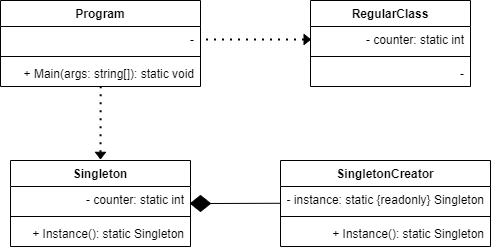

The diagram above was exported from draw.io. Its source (the exported page's mxGraphModel, read from the mxfile embedded in the PNG):
<mxGraphModel dx="1075" dy="1693" grid="1" gridSize="10" guides="1" tooltips="1" connect="1" arrows="1" fold="1" page="1" pageScale="1" pageWidth="827" pageHeight="1169" math="0" shadow="0">
  <root>
    <mxCell id="WIyWlLk6GJQsqaUBKTNV-0" />
    <mxCell id="WIyWlLk6GJQsqaUBKTNV-1" parent="WIyWlLk6GJQsqaUBKTNV-0" />
    <mxCell id="ti9WJt55BeB45__YA9Zw-0" value="Singleton" style="swimlane;fontStyle=1;align=center;verticalAlign=top;childLayout=stackLayout;horizontal=1;startSize=26;horizontalStack=0;resizeParent=1;resizeParentMax=0;resizeLast=0;collapsible=1;marginBottom=0;whiteSpace=wrap;html=1;" vertex="1" parent="WIyWlLk6GJQsqaUBKTNV-1">
      <mxGeometry x="310" y="130" width="180" height="86" as="geometry" />
    </mxCell>
    <mxCell id="ti9WJt55BeB45__YA9Zw-1" value="- counter: static int" style="text;strokeColor=none;fillColor=none;align=right;verticalAlign=top;spacingLeft=4;spacingRight=4;overflow=hidden;rotatable=0;points=[[0,0.5],[1,0.5]];portConstraint=eastwest;whiteSpace=wrap;html=1;" vertex="1" parent="ti9WJt55BeB45__YA9Zw-0">
      <mxGeometry y="26" width="180" height="26" as="geometry" />
    </mxCell>
    <mxCell id="ti9WJt55BeB45__YA9Zw-2" value="" style="line;strokeWidth=1;fillColor=none;align=left;verticalAlign=middle;spacingTop=-1;spacingLeft=3;spacingRight=3;rotatable=0;labelPosition=right;points=[];portConstraint=eastwest;strokeColor=inherit;" vertex="1" parent="ti9WJt55BeB45__YA9Zw-0">
      <mxGeometry y="52" width="180" height="8" as="geometry" />
    </mxCell>
    <mxCell id="ti9WJt55BeB45__YA9Zw-3" value="+ Instance(): static Singleton" style="text;strokeColor=none;fillColor=none;align=right;verticalAlign=top;spacingLeft=4;spacingRight=4;overflow=hidden;rotatable=0;points=[[0,0.5],[1,0.5]];portConstraint=eastwest;whiteSpace=wrap;html=1;" vertex="1" parent="ti9WJt55BeB45__YA9Zw-0">
      <mxGeometry y="60" width="180" height="26" as="geometry" />
    </mxCell>
    <mxCell id="ti9WJt55BeB45__YA9Zw-4" value="SingletonCreator" style="swimlane;fontStyle=1;align=center;verticalAlign=top;childLayout=stackLayout;horizontal=1;startSize=26;horizontalStack=0;resizeParent=1;resizeParentMax=0;resizeLast=0;collapsible=1;marginBottom=0;whiteSpace=wrap;html=1;" vertex="1" parent="WIyWlLk6GJQsqaUBKTNV-1">
      <mxGeometry x="580" y="130" width="210" height="86" as="geometry" />
    </mxCell>
    <mxCell id="ti9WJt55BeB45__YA9Zw-5" value="- instance: static {readonly} Singleton" style="text;strokeColor=none;fillColor=none;align=right;verticalAlign=top;spacingLeft=4;spacingRight=4;overflow=hidden;rotatable=0;points=[[0,0.5],[1,0.5]];portConstraint=eastwest;whiteSpace=wrap;html=1;" vertex="1" parent="ti9WJt55BeB45__YA9Zw-4">
      <mxGeometry y="26" width="210" height="26" as="geometry" />
    </mxCell>
    <mxCell id="ti9WJt55BeB45__YA9Zw-6" value="" style="line;strokeWidth=1;fillColor=none;align=left;verticalAlign=middle;spacingTop=-1;spacingLeft=3;spacingRight=3;rotatable=0;labelPosition=right;points=[];portConstraint=eastwest;strokeColor=inherit;" vertex="1" parent="ti9WJt55BeB45__YA9Zw-4">
      <mxGeometry y="52" width="210" height="8" as="geometry" />
    </mxCell>
    <mxCell id="ti9WJt55BeB45__YA9Zw-7" value="+ Instance(): static Singleton" style="text;strokeColor=none;fillColor=none;align=right;verticalAlign=top;spacingLeft=4;spacingRight=4;overflow=hidden;rotatable=0;points=[[0,0.5],[1,0.5]];portConstraint=eastwest;whiteSpace=wrap;html=1;" vertex="1" parent="ti9WJt55BeB45__YA9Zw-4">
      <mxGeometry y="60" width="210" height="26" as="geometry" />
    </mxCell>
    <mxCell id="ti9WJt55BeB45__YA9Zw-8" value="RegularClass" style="swimlane;fontStyle=1;align=center;verticalAlign=top;childLayout=stackLayout;horizontal=1;startSize=26;horizontalStack=0;resizeParent=1;resizeParentMax=0;resizeLast=0;collapsible=1;marginBottom=0;whiteSpace=wrap;html=1;" vertex="1" parent="WIyWlLk6GJQsqaUBKTNV-1">
      <mxGeometry x="610" y="-30" width="160" height="86" as="geometry" />
    </mxCell>
    <mxCell id="ti9WJt55BeB45__YA9Zw-9" value="- counter: static int" style="text;strokeColor=none;fillColor=none;align=right;verticalAlign=top;spacingLeft=4;spacingRight=4;overflow=hidden;rotatable=0;points=[[0,0.5],[1,0.5]];portConstraint=eastwest;whiteSpace=wrap;html=1;" vertex="1" parent="ti9WJt55BeB45__YA9Zw-8">
      <mxGeometry y="26" width="160" height="26" as="geometry" />
    </mxCell>
    <mxCell id="ti9WJt55BeB45__YA9Zw-10" value="" style="line;strokeWidth=1;fillColor=none;align=left;verticalAlign=middle;spacingTop=-1;spacingLeft=3;spacingRight=3;rotatable=0;labelPosition=right;points=[];portConstraint=eastwest;strokeColor=inherit;" vertex="1" parent="ti9WJt55BeB45__YA9Zw-8">
      <mxGeometry y="52" width="160" height="8" as="geometry" />
    </mxCell>
    <mxCell id="ti9WJt55BeB45__YA9Zw-11" value="-" style="text;strokeColor=none;fillColor=none;align=right;verticalAlign=top;spacingLeft=4;spacingRight=4;overflow=hidden;rotatable=0;points=[[0,0.5],[1,0.5]];portConstraint=eastwest;whiteSpace=wrap;html=1;" vertex="1" parent="ti9WJt55BeB45__YA9Zw-8">
      <mxGeometry y="60" width="160" height="26" as="geometry" />
    </mxCell>
    <mxCell id="ti9WJt55BeB45__YA9Zw-12" value="Program" style="swimlane;fontStyle=1;align=center;verticalAlign=top;childLayout=stackLayout;horizontal=1;startSize=26;horizontalStack=0;resizeParent=1;resizeParentMax=0;resizeLast=0;collapsible=1;marginBottom=0;whiteSpace=wrap;html=1;" vertex="1" parent="WIyWlLk6GJQsqaUBKTNV-1">
      <mxGeometry x="300" y="-30" width="200" height="86" as="geometry" />
    </mxCell>
    <mxCell id="ti9WJt55BeB45__YA9Zw-13" value="-" style="text;strokeColor=none;fillColor=none;align=right;verticalAlign=top;spacingLeft=4;spacingRight=4;overflow=hidden;rotatable=0;points=[[0,0.5],[1,0.5]];portConstraint=eastwest;whiteSpace=wrap;html=1;" vertex="1" parent="ti9WJt55BeB45__YA9Zw-12">
      <mxGeometry y="26" width="200" height="26" as="geometry" />
    </mxCell>
    <mxCell id="ti9WJt55BeB45__YA9Zw-14" value="" style="line;strokeWidth=1;fillColor=none;align=left;verticalAlign=middle;spacingTop=-1;spacingLeft=3;spacingRight=3;rotatable=0;labelPosition=right;points=[];portConstraint=eastwest;strokeColor=inherit;" vertex="1" parent="ti9WJt55BeB45__YA9Zw-12">
      <mxGeometry y="52" width="200" height="8" as="geometry" />
    </mxCell>
    <mxCell id="ti9WJt55BeB45__YA9Zw-15" value="+ Main(args: string[]): static void" style="text;strokeColor=none;fillColor=none;align=right;verticalAlign=top;spacingLeft=4;spacingRight=4;overflow=hidden;rotatable=0;points=[[0,0.5],[1,0.5]];portConstraint=eastwest;whiteSpace=wrap;html=1;" vertex="1" parent="ti9WJt55BeB45__YA9Zw-12">
      <mxGeometry y="60" width="200" height="26" as="geometry" />
    </mxCell>
    <mxCell id="ti9WJt55BeB45__YA9Zw-16" value="" style="endArrow=none;dashed=1;html=1;dashPattern=1 3;strokeWidth=2;rounded=0;exitX=0;exitY=0.5;exitDx=0;exitDy=0;entryX=0.501;entryY=0.985;entryDx=0;entryDy=0;entryPerimeter=0;" edge="1" parent="WIyWlLk6GJQsqaUBKTNV-1" source="ti9WJt55BeB45__YA9Zw-22" target="ti9WJt55BeB45__YA9Zw-15">
      <mxGeometry width="50" height="50" relative="1" as="geometry">
        <mxPoint x="370" y="100" as="sourcePoint" />
        <mxPoint x="403" y="60" as="targetPoint" />
      </mxGeometry>
    </mxCell>
    <mxCell id="ti9WJt55BeB45__YA9Zw-22" value="" style="triangle;whiteSpace=wrap;html=1;rotation=90;fillColor=#000000;" vertex="1" parent="WIyWlLk6GJQsqaUBKTNV-1">
      <mxGeometry x="396.75" y="120" width="6.5" height="10" as="geometry" />
    </mxCell>
    <mxCell id="ti9WJt55BeB45__YA9Zw-24" value="" style="endArrow=none;dashed=1;html=1;dashPattern=1 3;strokeWidth=2;rounded=0;exitX=0;exitY=0.5;exitDx=0;exitDy=0;entryX=1;entryY=0.5;entryDx=0;entryDy=0;" edge="1" parent="WIyWlLk6GJQsqaUBKTNV-1" source="ti9WJt55BeB45__YA9Zw-25" target="ti9WJt55BeB45__YA9Zw-13">
      <mxGeometry width="50" height="50" relative="1" as="geometry">
        <mxPoint x="530" y="56" as="sourcePoint" />
        <mxPoint x="530" y="-10" as="targetPoint" />
      </mxGeometry>
    </mxCell>
    <mxCell id="ti9WJt55BeB45__YA9Zw-26" value="" style="endArrow=none;dashed=1;html=1;dashPattern=1 3;strokeWidth=2;rounded=0;exitX=0;exitY=0.5;exitDx=0;exitDy=0;entryX=1;entryY=0.5;entryDx=0;entryDy=0;" edge="1" parent="WIyWlLk6GJQsqaUBKTNV-1" source="ti9WJt55BeB45__YA9Zw-9" target="ti9WJt55BeB45__YA9Zw-25">
      <mxGeometry width="50" height="50" relative="1" as="geometry">
        <mxPoint x="610" y="9" as="sourcePoint" />
        <mxPoint x="500" y="9" as="targetPoint" />
      </mxGeometry>
    </mxCell>
    <mxCell id="ti9WJt55BeB45__YA9Zw-25" value="" style="triangle;whiteSpace=wrap;html=1;rotation=0;fillColor=#000000;" vertex="1" parent="WIyWlLk6GJQsqaUBKTNV-1">
      <mxGeometry x="603.5" y="4" width="6.5" height="10" as="geometry" />
    </mxCell>
    <mxCell id="ti9WJt55BeB45__YA9Zw-27" value="" style="rhombus;whiteSpace=wrap;html=1;fillColor=#000000;" vertex="1" parent="WIyWlLk6GJQsqaUBKTNV-1">
      <mxGeometry x="490" y="165" width="20" height="16" as="geometry" />
    </mxCell>
    <mxCell id="ti9WJt55BeB45__YA9Zw-28" value="" style="endArrow=none;html=1;rounded=0;entryX=0;entryY=0.645;entryDx=0;entryDy=0;exitX=1;exitY=0.5;exitDx=0;exitDy=0;entryPerimeter=0;" edge="1" parent="WIyWlLk6GJQsqaUBKTNV-1" source="ti9WJt55BeB45__YA9Zw-27" target="ti9WJt55BeB45__YA9Zw-5">
      <mxGeometry width="50" height="50" relative="1" as="geometry">
        <mxPoint x="510" y="210" as="sourcePoint" />
        <mxPoint x="560" y="160" as="targetPoint" />
      </mxGeometry>
    </mxCell>
  </root>
</mxGraphModel>